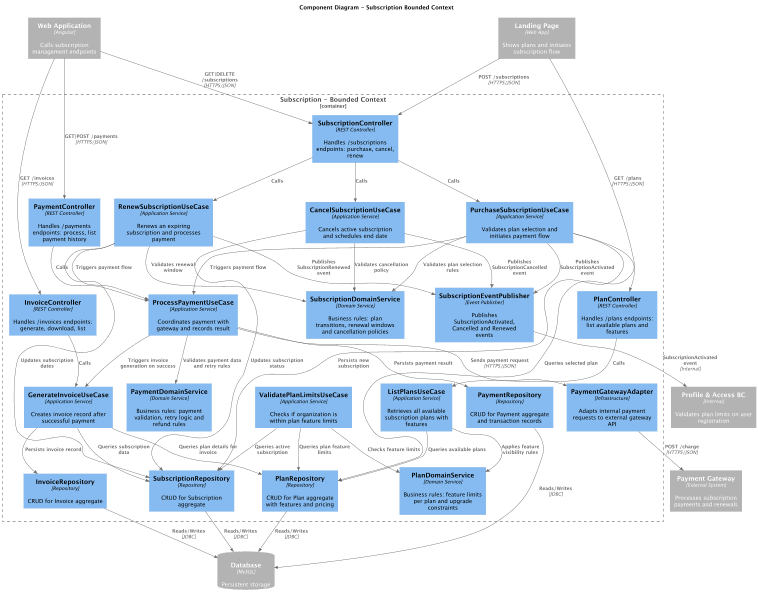

The diagram above was rendered by PlantUML. Its source (embedded in the PNG):
@startuml
!include https://raw.githubusercontent.com/plantuml-stdlib/C4-PlantUML/master/C4_Component.puml

LAYOUT_TOP_DOWN()
HIDE_STEREOTYPE()

title Component Diagram - Subscription Bounded Context

Container_Ext(spa, "Web Application", "Angular", "Calls subscription management endpoints")
Container_Ext(landingPage, "Landing Page", "Web App", "Shows plans and initiates subscription flow")
Container_Ext(profileBC, "Profile & Access BC", "Internal", "Validates plan limits on user registration")
Container_Ext(paymentGateway, "Payment Gateway", "External System", "Processes subscription payments and renewals")
ContainerDb_Ext(db, "Database", "MySQL", "Persistent storage")

Container_Boundary(subscriptionBC, "Subscription - Bounded Context") {

    Component(planController,         "PlanController",              "REST Controller",     "Handles /plans endpoints: list available plans and features")
    Component(subscriptionController, "SubscriptionController",      "REST Controller",     "Handles /subscriptions endpoints: purchase, cancel, renew")
    Component(paymentController,      "PaymentController",           "REST Controller",     "Handles /payments endpoints: process, list payment history")
    Component(invoiceController,      "InvoiceController",           "REST Controller",     "Handles /invoices endpoints: generate, download, list")

    Component(listPlansUC,            "ListPlansUseCase",            "Application Service", "Retrieves all available subscription plans with features")
    Component(purchaseSubscriptionUC, "PurchaseSubscriptionUseCase", "Application Service", "Validates plan selection and initiates payment flow")
    Component(cancelSubscriptionUC,   "CancelSubscriptionUseCase",   "Application Service", "Cancels active subscription and schedules end date")
    Component(renewSubscriptionUC,    "RenewSubscriptionUseCase",    "Application Service", "Renews an expiring subscription and processes payment")
    Component(processPaymentUC,       "ProcessPaymentUseCase",       "Application Service", "Coordinates payment with gateway and records result")
    Component(generateInvoiceUC,      "GenerateInvoiceUseCase",      "Application Service", "Creates invoice record after successful payment")
    Component(validatePlanLimitsUC,   "ValidatePlanLimitsUseCase",   "Application Service", "Checks if organization is within plan feature limits")

    Component(subscriptionDomainSvc,  "SubscriptionDomainService",   "Domain Service",      "Business rules: plan transitions, renewal windows and cancellation policies")
    Component(paymentDomainSvc,       "PaymentDomainService",        "Domain Service",      "Business rules: payment validation, retry logic and refund rules")
    Component(planDomainSvc,          "PlanDomainService",           "Domain Service",      "Business rules: feature limits per plan and upgrade constraints")

    Component(planRepo,               "PlanRepository",              "Repository",          "CRUD for Plan aggregate with features and pricing")
    Component(subscriptionRepo,       "SubscriptionRepository",      "Repository",          "CRUD for Subscription aggregate")
    Component(paymentRepo,            "PaymentRepository",           "Repository",          "CRUD for Payment aggregate and transaction records")
    Component(invoiceRepo,            "InvoiceRepository",           "Repository",          "CRUD for Invoice aggregate")

    Component(paymentGatewayAdapter,  "PaymentGatewayAdapter",       "Infrastructure",      "Adapts internal payment requests to external gateway API")
    Component(subscriptionEventPub,   "SubscriptionEventPublisher",  "Event Publisher",     "Publishes SubscriptionActivated, Cancelled and Renewed events")
}

Rel(landingPage, planController,         "GET /plans",                    "HTTPS/JSON")
Rel(landingPage, subscriptionController, "POST /subscriptions",           "HTTPS/JSON")
Rel(spa,         subscriptionController, "GET|DELETE /subscriptions",     "HTTPS/JSON")
Rel(spa,         paymentController,      "GET|POST /payments",            "HTTPS/JSON")
Rel(spa,         invoiceController,      "GET /invoices",                 "HTTPS/JSON")

Rel(planController,         listPlansUC,            "Calls")
Rel(subscriptionController, purchaseSubscriptionUC, "Calls")
Rel(subscriptionController, cancelSubscriptionUC,   "Calls")
Rel(subscriptionController, renewSubscriptionUC,    "Calls")
Rel(paymentController,      processPaymentUC,       "Calls")
Rel(invoiceController,      generateInvoiceUC,      "Calls")

Rel(listPlansUC,            planDomainSvc,           "Applies feature visibility rules")
Rel(listPlansUC,            planRepo,                "Queries available plans")

Rel(purchaseSubscriptionUC, subscriptionDomainSvc,   "Validates plan selection rules")
Rel(purchaseSubscriptionUC, planRepo,                "Queries selected plan")
Rel(purchaseSubscriptionUC, subscriptionRepo,        "Persists new subscription")
Rel(purchaseSubscriptionUC, processPaymentUC,        "Triggers payment flow")
Rel(purchaseSubscriptionUC, subscriptionEventPub,    "Publishes SubscriptionActivated event")

Rel(cancelSubscriptionUC,   subscriptionDomainSvc,   "Validates cancellation policy")
Rel(cancelSubscriptionUC,   subscriptionRepo,        "Updates subscription status")
Rel(cancelSubscriptionUC,   subscriptionEventPub,    "Publishes SubscriptionCancelled event")

Rel(renewSubscriptionUC,    subscriptionDomainSvc,   "Validates renewal window")
Rel(renewSubscriptionUC,    subscriptionRepo,        "Updates subscription dates")
Rel(renewSubscriptionUC,    processPaymentUC,        "Triggers payment flow")
Rel(renewSubscriptionUC,    subscriptionEventPub,    "Publishes SubscriptionRenewed event")

Rel(processPaymentUC,       paymentDomainSvc,        "Validates payment data and retry rules")
Rel(processPaymentUC,       paymentGatewayAdapter,   "Sends payment request",               "HTTPS/JSON")
Rel(processPaymentUC,       paymentRepo,             "Persists payment result")
Rel(processPaymentUC,       generateInvoiceUC,       "Triggers invoice generation on success")

Rel(generateInvoiceUC,      planRepo,                "Queries plan details for invoice")
Rel(generateInvoiceUC,      subscriptionRepo,        "Queries subscription data")
Rel(generateInvoiceUC,      invoiceRepo,             "Persists invoice record")

Rel(validatePlanLimitsUC,   planDomainSvc,           "Checks feature limits")
Rel(validatePlanLimitsUC,   subscriptionRepo,        "Queries active subscription")
Rel(validatePlanLimitsUC,   planRepo,                "Queries plan feature limits")

Rel(paymentGatewayAdapter,  paymentGateway,          "POST /charge",                        "HTTPS/JSON")

Rel(planRepo,         db, "Reads/Writes", "JDBC")
Rel(subscriptionRepo, db, "Reads/Writes", "JDBC")
Rel(paymentRepo,      db, "Reads/Writes", "JDBC")
Rel(invoiceRepo,      db, "Reads/Writes", "JDBC")

Rel(subscriptionEventPub, profileBC, "SubscriptionActivated event", "Internal")

@enduml